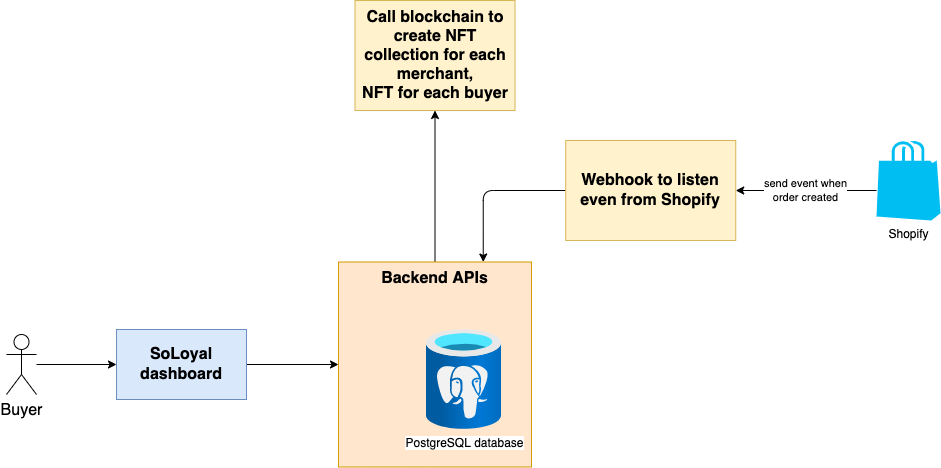

The diagram above was exported from draw.io. Its source (the exported page's mxGraphModel, read from the mxfile embedded in the PNG):
<mxGraphModel dx="2134" dy="540" grid="1" gridSize="10" guides="1" tooltips="1" connect="1" arrows="1" fold="1" page="1" pageScale="1" pageWidth="850" pageHeight="1100" math="0" shadow="0">
  <root>
    <mxCell id="0" />
    <mxCell id="1" parent="0" />
    <mxCell id="9" style="edgeStyle=orthogonalEdgeStyle;rounded=0;orthogonalLoop=1;jettySize=auto;html=1;entryX=0;entryY=0.5;entryDx=0;entryDy=0;fontSize=16;" parent="1" source="11" target="14" edge="1">
      <mxGeometry relative="1" as="geometry" />
    </mxCell>
    <mxCell id="11" value="SoLoyal dashboard" style="rounded=0;whiteSpace=wrap;html=1;fillColor=#dae8fc;strokeColor=#6c8ebf;fontStyle=1;fontSize=16;" parent="1" vertex="1">
      <mxGeometry x="110" y="399" width="130" height="70" as="geometry" />
    </mxCell>
    <mxCell id="30" style="edgeStyle=orthogonalEdgeStyle;html=1;entryX=0.5;entryY=1;entryDx=0;entryDy=0;" edge="1" parent="1" source="14" target="15">
      <mxGeometry relative="1" as="geometry" />
    </mxCell>
    <mxCell id="14" value="Backend APIs" style="rounded=0;whiteSpace=wrap;html=1;align=center;verticalAlign=top;fontSize=16;fontStyle=1;fillColor=#ffe6cc;strokeColor=#d79b00;" parent="1" vertex="1">
      <mxGeometry x="332" y="331.5" width="193" height="205" as="geometry" />
    </mxCell>
    <mxCell id="15" value="Call blockchain to create NFT collection for each merchant,&lt;br&gt;NFT for each buyer" style="rounded=0;whiteSpace=wrap;html=1;fontStyle=1;fontSize=16;fillColor=#fff2cc;strokeColor=#d6b656;" parent="1" vertex="1">
      <mxGeometry x="348.5" y="70" width="160" height="110" as="geometry" />
    </mxCell>
    <mxCell id="19" value="PostgreSQL database" style="aspect=fixed;html=1;points=[];align=center;image;fontSize=12;image=img/lib/azure2/databases/Azure_Database_PostgreSQL_Server.svg;" parent="1" vertex="1">
      <mxGeometry x="420" y="399" width="75" height="100" as="geometry" />
    </mxCell>
    <mxCell id="20" style="edgeStyle=orthogonalEdgeStyle;rounded=0;orthogonalLoop=1;jettySize=auto;html=1;entryX=0;entryY=0.5;entryDx=0;entryDy=0;fontSize=16;" parent="1" source="21" target="11" edge="1">
      <mxGeometry relative="1" as="geometry" />
    </mxCell>
    <mxCell id="21" value="Buyer" style="shape=umlActor;verticalLabelPosition=bottom;verticalAlign=top;html=1;outlineConnect=0;fontSize=16;" parent="1" vertex="1">
      <mxGeometry y="404" width="30" height="60" as="geometry" />
    </mxCell>
    <mxCell id="29" style="edgeStyle=orthogonalEdgeStyle;html=1;entryX=0.75;entryY=0;entryDx=0;entryDy=0;" edge="1" parent="1" source="26" target="14">
      <mxGeometry relative="1" as="geometry" />
    </mxCell>
    <mxCell id="26" value="Webhook to listen even from Shopify" style="rounded=0;whiteSpace=wrap;html=1;fontStyle=1;fontSize=16;fillColor=#fff2cc;strokeColor=#d6b656;" vertex="1" parent="1">
      <mxGeometry x="559.23" y="210" width="170" height="100" as="geometry" />
    </mxCell>
    <mxCell id="28" value="send event when&lt;br&gt;order created" style="edgeStyle=none;html=1;entryX=1;entryY=0.5;entryDx=0;entryDy=0;exitX=0;exitY=0.625;exitDx=0;exitDy=0;exitPerimeter=0;" edge="1" parent="1" source="27" target="26">
      <mxGeometry relative="1" as="geometry">
        <mxPoint x="740" y="69.99999999999994" as="targetPoint" />
        <mxPoint x="920" y="210" as="sourcePoint" />
      </mxGeometry>
    </mxCell>
    <mxCell id="27" value="Shopify" style="verticalLabelPosition=bottom;html=1;verticalAlign=top;align=center;strokeColor=none;fillColor=#00BEF2;shape=mxgraph.azure.azure_marketplace;" vertex="1" parent="1">
      <mxGeometry x="870" y="210" width="64" height="80" as="geometry" />
    </mxCell>
  </root>
</mxGraphModel>